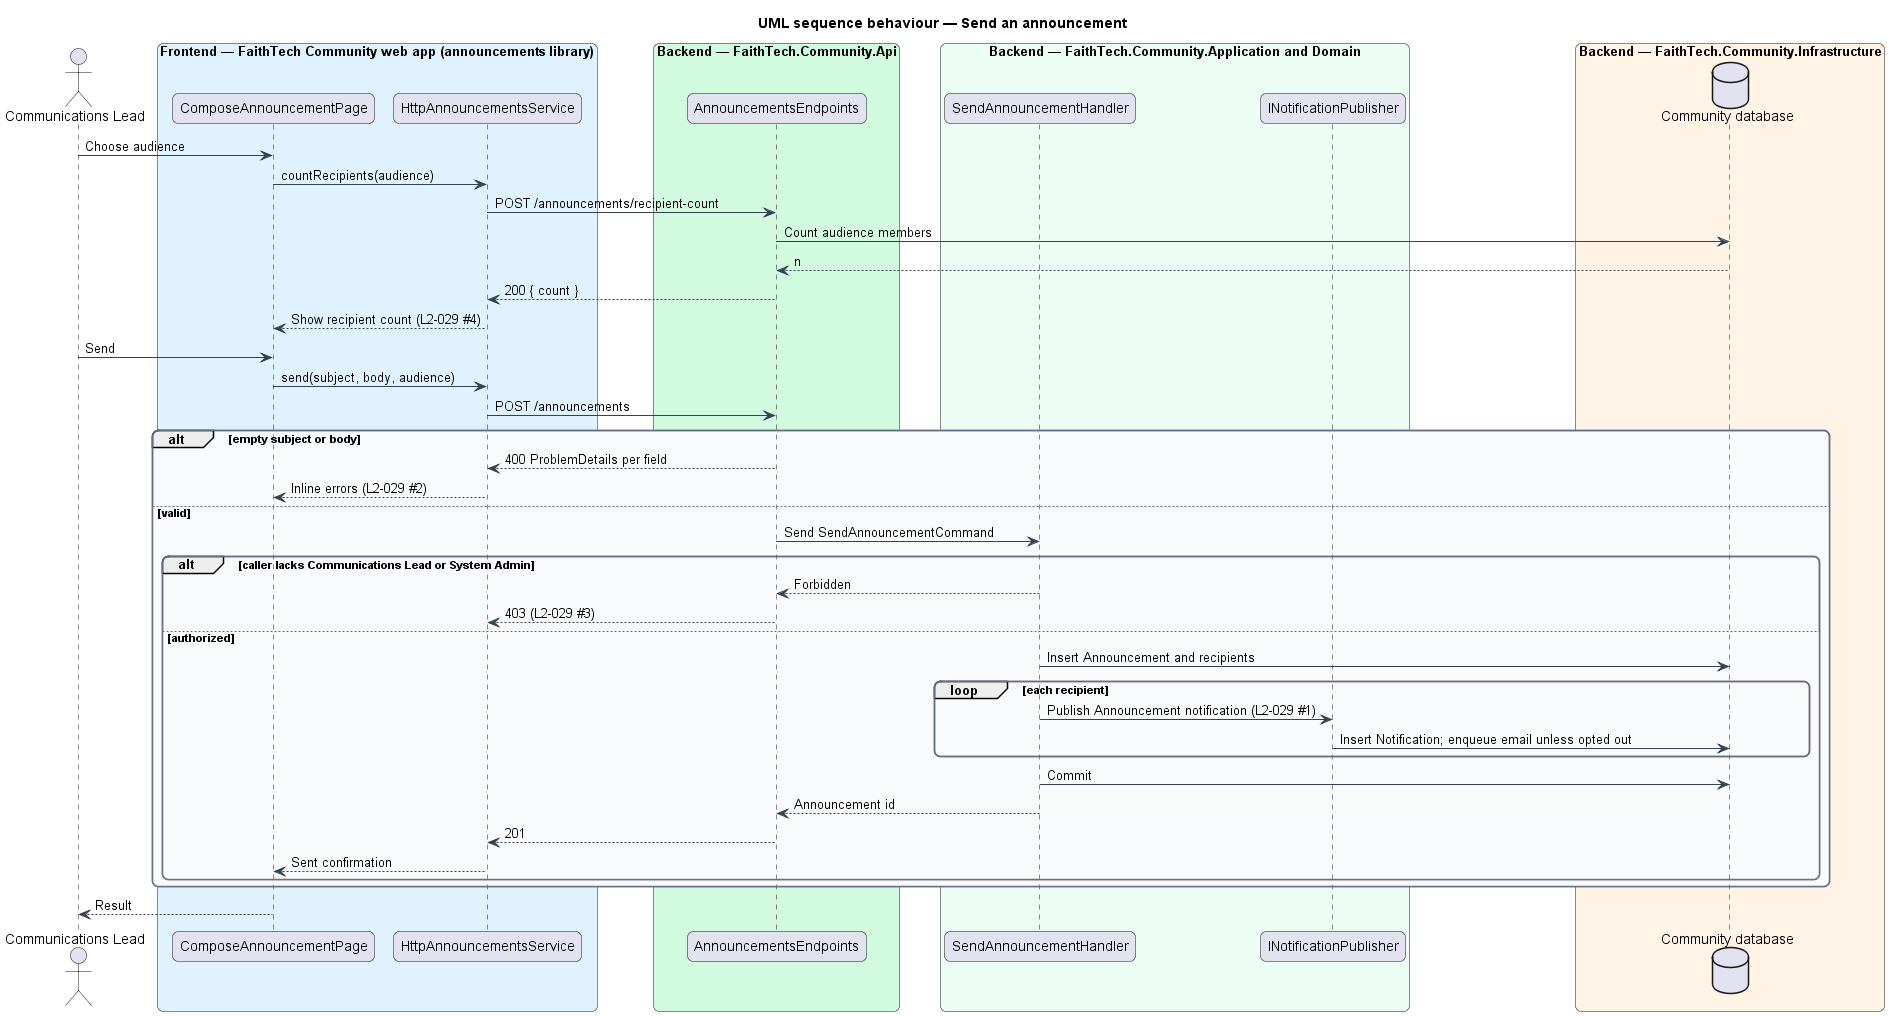

The diagram above was rendered by PlantUML. Its source (embedded in the PNG):
@startuml
title UML sequence behaviour — Send an announcement
skinparam backgroundColor #FFFFFF
skinparam shadowing false
skinparam roundcorner 12
skinparam defaultFontName Arial
skinparam ArrowColor #344054
skinparam rectangle {
  BorderColor #344054
  FontColor #101828
}
skinparam package {
  BorderColor #667085
  FontColor #101828
  BackgroundColor #F9FAFB
}
actor "Communications Lead" as actor
box "Frontend — FaithTech Community web app (announcements library)" #E0F2FE
  participant "ComposeAnnouncementPage" as page
  participant "HttpAnnouncementsService" as client
end box
box "Backend — FaithTech.Community.Api" #D1FADF
  participant "AnnouncementsEndpoints" as ep
end box
box "Backend — FaithTech.Community.Application and Domain" #ECFDF3
  participant "SendAnnouncementHandler" as h
  participant "INotificationPublisher" as pub
end box
box "Backend — FaithTech.Community.Infrastructure" #FFF4E5
  database "Community database" as db
end box
actor -> page : Choose audience
page -> client : countRecipients(audience)
client -> ep : POST /announcements/recipient-count
ep -> db : Count audience members
db --> ep : n
ep --> client : 200 { count }
client --> page : Show recipient count (L2-029 #4)
actor -> page : Send
page -> client : send(subject, body, audience)
client -> ep : POST /announcements
alt empty subject or body
  ep --> client : 400 ProblemDetails per field
  client --> page : Inline errors (L2-029 #2)
else valid
  ep -> h : Send SendAnnouncementCommand
  alt caller lacks Communications Lead or System Admin
    h --> ep : Forbidden
    ep --> client : 403 (L2-029 #3)
  else authorized
    h -> db : Insert Announcement and recipients
    loop each recipient
      h -> pub : Publish Announcement notification (L2-029 #1)
      pub -> db : Insert Notification; enqueue email unless opted out
    end
    h -> db : Commit
    h --> ep : Announcement id
    ep --> client : 201
    client --> page : Sent confirmation
  end
end
page --> actor : Result
@enduml